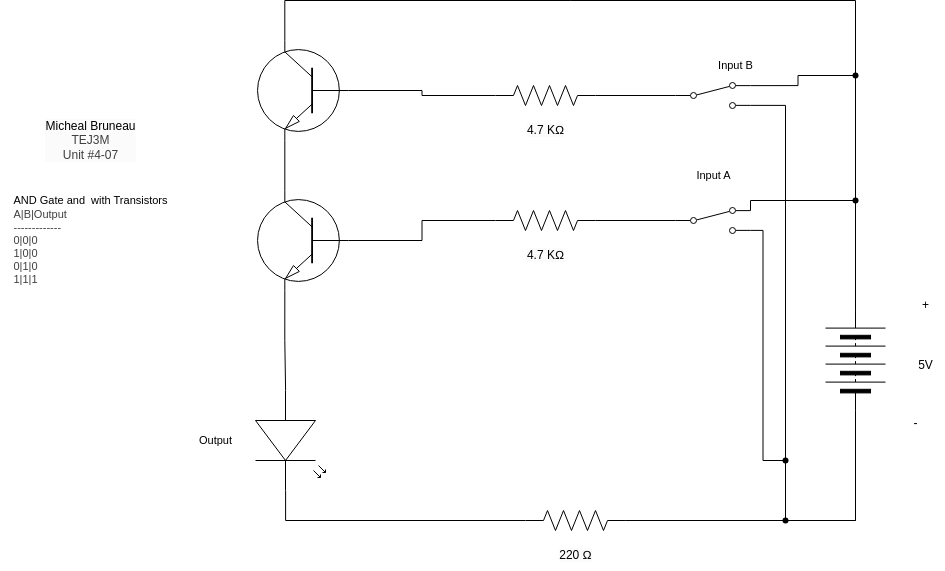

The diagram above was exported from draw.io. Its source (the exported page's mxGraphModel, read from the mxfile embedded in the PNG):
<mxGraphModel dx="1359" dy="316" grid="1" gridSize="10" guides="1" tooltips="1" connect="1" arrows="1" fold="1" page="1" pageScale="1" pageWidth="827" pageHeight="1169" math="0" shadow="0">
  <root>
    <mxCell id="0" />
    <mxCell id="1" parent="0" />
    <mxCell id="2" value="&lt;span style=&quot;scrollbar-color: rgb(226, 226, 226) rgb(251, 251, 251); background-color: rgb(251, 251, 251); color: rgb(0, 0, 0);&quot;&gt;Micheal Bruneau&lt;/span&gt;&lt;div style=&quot;scrollbar-color: rgb(226, 226, 226) rgb(251, 251, 251); background-color: rgb(251, 251, 251); color: rgb(63, 63, 63);&quot;&gt;TEJ3M&lt;/div&gt;&lt;div style=&quot;scrollbar-color: rgb(226, 226, 226) rgb(251, 251, 251); background-color: rgb(251, 251, 251); color: rgb(63, 63, 63);&quot;&gt;Unit #4-07&lt;/div&gt;" style="text;html=1;align=center;verticalAlign=middle;resizable=0;points=[];autosize=1;strokeColor=none;fillColor=none;" vertex="1" parent="1">
      <mxGeometry x="-200" y="340" width="110" height="60" as="geometry" />
    </mxCell>
    <mxCell id="3" value="&lt;div style=&quot;scrollbar-color: rgb(226, 226, 226) rgb(251, 251, 251); font-size: 11px; text-align: left; color: rgb(63, 63, 63);&quot;&gt;&lt;font color=&quot;#000000&quot;&gt;&lt;span style=&quot;background-color: rgb(255, 255, 255);&quot;&gt;AND Gate and&amp;nbsp; with Transistors&lt;/span&gt;&lt;/font&gt;&lt;/div&gt;&lt;div style=&quot;scrollbar-color: rgb(226, 226, 226) rgb(251, 251, 251); font-size: 11px; text-align: left; color: rgb(63, 63, 63);&quot;&gt;&lt;span style=&quot;color: light-dark(rgb(63, 63, 63), rgb(183, 183, 183));&quot;&gt;A|B|Output&lt;/span&gt;&lt;/div&gt;&lt;div style=&quot;color: rgb(63, 63, 63); scrollbar-color: rgb(226, 226, 226) rgb(251, 251, 251); font-size: 11px; text-align: left;&quot;&gt;-------------&lt;/div&gt;&lt;div style=&quot;color: rgb(63, 63, 63); scrollbar-color: rgb(226, 226, 226) rgb(251, 251, 251); font-size: 11px; text-align: left;&quot;&gt;0|0|0&lt;/div&gt;&lt;div style=&quot;color: rgb(63, 63, 63); scrollbar-color: rgb(226, 226, 226) rgb(251, 251, 251); font-size: 11px; text-align: left;&quot;&gt;1|0|0&lt;/div&gt;&lt;div style=&quot;color: rgb(63, 63, 63); scrollbar-color: rgb(226, 226, 226) rgb(251, 251, 251); font-size: 11px; text-align: left;&quot;&gt;0|1|0&lt;/div&gt;&lt;div style=&quot;color: rgb(63, 63, 63); scrollbar-color: rgb(226, 226, 226) rgb(251, 251, 251); font-size: 11px; text-align: left;&quot;&gt;1|1|1&lt;/div&gt;" style="text;html=1;align=center;verticalAlign=middle;resizable=0;points=[];autosize=1;strokeColor=none;fillColor=none;" vertex="1" parent="1">
      <mxGeometry x="-235" y="415" width="180" height="110" as="geometry" />
    </mxCell>
    <mxCell id="36" style="edgeStyle=orthogonalEdgeStyle;html=1;exitX=1;exitY=0.5;exitDx=0;exitDy=0;endArrow=none;endFill=0;rounded=0;" edge="1" parent="1" source="4" target="31">
      <mxGeometry relative="1" as="geometry" />
    </mxCell>
    <mxCell id="43" style="edgeStyle=orthogonalEdgeStyle;shape=connector;rounded=0;html=1;exitX=0;exitY=0.5;exitDx=0;exitDy=0;entryX=1;entryY=0.88;entryDx=0;entryDy=0;strokeColor=default;align=center;verticalAlign=middle;fontFamily=Helvetica;fontSize=11;fontColor=default;labelBackgroundColor=default;endArrow=none;endFill=0;" edge="1" parent="1" source="4" target="35">
      <mxGeometry relative="1" as="geometry">
        <Array as="points">
          <mxPoint x="620" y="750" />
          <mxPoint x="550" y="750" />
          <mxPoint x="550" y="335" />
        </Array>
      </mxGeometry>
    </mxCell>
    <mxCell id="4" value="" style="pointerEvents=1;verticalLabelPosition=bottom;shadow=0;dashed=0;align=center;html=1;verticalAlign=top;shape=mxgraph.electrical.miscellaneous.batteryStack;rotation=-90;" vertex="1" parent="1">
      <mxGeometry x="570" y="560" width="100" height="60" as="geometry" />
    </mxCell>
    <mxCell id="5" value="+" style="text;html=1;align=center;verticalAlign=middle;resizable=0;points=[];autosize=1;strokeColor=none;fillColor=none;" vertex="1" parent="1">
      <mxGeometry x="675" y="520" width="30" height="30" as="geometry" />
    </mxCell>
    <mxCell id="6" value="-" style="text;html=1;align=center;verticalAlign=middle;resizable=0;points=[];autosize=1;strokeColor=none;fillColor=none;" vertex="1" parent="1">
      <mxGeometry x="665" y="638" width="30" height="30" as="geometry" />
    </mxCell>
    <mxCell id="7" value="5V" style="text;html=1;align=center;verticalAlign=middle;resizable=0;points=[];autosize=1;strokeColor=none;fillColor=none;" vertex="1" parent="1">
      <mxGeometry x="670" y="580" width="40" height="30" as="geometry" />
    </mxCell>
    <mxCell id="8" value="" style="verticalLabelPosition=bottom;shadow=0;dashed=0;align=center;html=1;verticalAlign=top;shape=mxgraph.electrical.transistors.npn_transistor_1;rotation=-180;flipV=1;" vertex="1" parent="1">
      <mxGeometry x="20" y="420" width="95" height="100" as="geometry" />
    </mxCell>
    <mxCell id="10" value="" style="pointerEvents=1;verticalLabelPosition=bottom;shadow=0;dashed=0;align=center;html=1;verticalAlign=top;shape=mxgraph.electrical.resistors.resistor_2;fontFamily=Helvetica;fontSize=11;fontColor=default;labelBackgroundColor=default;" vertex="1" parent="1">
      <mxGeometry x="260" y="440" width="100" height="20" as="geometry" />
    </mxCell>
    <mxCell id="11" style="edgeStyle=orthogonalEdgeStyle;shape=connector;curved=0;rounded=0;html=1;exitDx=0;exitDy=0;exitPerimeter=0;entryX=0;entryY=0.5;entryDx=0;entryDy=0;strokeColor=default;align=center;verticalAlign=middle;fontFamily=Helvetica;fontSize=11;fontColor=default;labelBackgroundColor=default;endArrow=none;endFill=0;" edge="1" parent="1" source="21" target="4">
      <mxGeometry relative="1" as="geometry" />
    </mxCell>
    <mxCell id="12" style="edgeStyle=orthogonalEdgeStyle;shape=connector;curved=0;rounded=0;html=1;exitDx=0;exitDy=0;exitPerimeter=0;strokeColor=default;align=center;verticalAlign=middle;fontFamily=Helvetica;fontSize=11;fontColor=default;labelBackgroundColor=default;endArrow=none;endFill=0;entryX=1;entryY=0.88;entryDx=0;entryDy=0;" edge="1" parent="1" source="41" target="27">
      <mxGeometry relative="1" as="geometry">
        <mxPoint x="530" y="470" as="targetPoint" />
        <Array as="points" />
      </mxGeometry>
    </mxCell>
    <mxCell id="13" value="" style="pointerEvents=1;verticalLabelPosition=bottom;shadow=0;dashed=0;align=center;html=1;verticalAlign=top;shape=mxgraph.electrical.resistors.resistor_2;fontFamily=Helvetica;fontSize=11;fontColor=default;labelBackgroundColor=default;" vertex="1" parent="1">
      <mxGeometry x="290" y="740" width="100" height="20" as="geometry" />
    </mxCell>
    <mxCell id="14" value="" style="shape=waypoint;sketch=0;fillStyle=solid;size=6;pointerEvents=1;points=[];fillColor=none;resizable=0;rotatable=0;perimeter=centerPerimeter;snapToPoint=1;fontFamily=Helvetica;fontSize=11;fontColor=default;labelBackgroundColor=default;" vertex="1" parent="1">
      <mxGeometry x="610" y="420" width="20" height="20" as="geometry" />
    </mxCell>
    <mxCell id="15" style="edgeStyle=orthogonalEdgeStyle;shape=connector;curved=0;rounded=0;html=1;exitX=1;exitY=0.5;exitDx=0;exitDy=0;entryX=1;entryY=0.12;entryDx=0;entryDy=0;strokeColor=default;align=center;verticalAlign=middle;fontFamily=Helvetica;fontSize=11;fontColor=default;labelBackgroundColor=default;endArrow=none;endFill=0;" edge="1" parent="1" source="4" target="27">
      <mxGeometry relative="1" as="geometry">
        <Array as="points">
          <mxPoint x="620" y="430" />
          <mxPoint x="515" y="430" />
        </Array>
        <mxPoint x="530" y="430" as="targetPoint" />
      </mxGeometry>
    </mxCell>
    <mxCell id="16" style="edgeStyle=orthogonalEdgeStyle;shape=connector;curved=0;rounded=0;html=1;exitX=0;exitY=0.5;exitDx=0;exitDy=0;exitPerimeter=0;entryX=0;entryY=0.5;entryDx=0;entryDy=0;entryPerimeter=0;strokeColor=default;align=center;verticalAlign=middle;fontFamily=Helvetica;fontSize=11;fontColor=default;labelBackgroundColor=default;endArrow=none;endFill=0;" edge="1" parent="1" source="8" target="10">
      <mxGeometry relative="1" as="geometry" />
    </mxCell>
    <mxCell id="17" value="" style="verticalLabelPosition=bottom;shadow=0;dashed=0;align=center;html=1;verticalAlign=top;shape=mxgraph.electrical.opto_electronics.led_2;pointerEvents=1;fontFamily=Helvetica;fontSize=11;fontColor=default;labelBackgroundColor=default;direction=south;" vertex="1" parent="1">
      <mxGeometry x="20" y="620" width="70" height="100" as="geometry" />
    </mxCell>
    <mxCell id="18" style="edgeStyle=orthogonalEdgeStyle;shape=connector;curved=0;rounded=0;html=1;exitX=0.7;exitY=1;exitDx=0;exitDy=0;exitPerimeter=0;entryX=0;entryY=0.57;entryDx=0;entryDy=0;entryPerimeter=0;strokeColor=default;align=center;verticalAlign=middle;fontFamily=Helvetica;fontSize=11;fontColor=default;labelBackgroundColor=default;endArrow=none;endFill=0;" edge="1" parent="1" source="8" target="17">
      <mxGeometry relative="1" as="geometry" />
    </mxCell>
    <mxCell id="19" style="edgeStyle=orthogonalEdgeStyle;shape=connector;curved=0;rounded=0;html=1;exitX=1;exitY=0.57;exitDx=0;exitDy=0;exitPerimeter=0;entryX=0;entryY=0.5;entryDx=0;entryDy=0;entryPerimeter=0;strokeColor=default;align=center;verticalAlign=middle;fontFamily=Helvetica;fontSize=11;fontColor=default;labelBackgroundColor=default;endArrow=none;endFill=0;" edge="1" parent="1" source="17" target="13">
      <mxGeometry relative="1" as="geometry" />
    </mxCell>
    <mxCell id="20" value="" style="edgeStyle=orthogonalEdgeStyle;shape=connector;curved=0;rounded=0;html=1;exitX=1;exitY=0.5;exitDx=0;exitDy=0;exitPerimeter=0;entryDx=0;entryDy=0;strokeColor=default;align=center;verticalAlign=middle;fontFamily=Helvetica;fontSize=11;fontColor=default;labelBackgroundColor=default;endArrow=none;endFill=0;" edge="1" parent="1" source="13" target="21">
      <mxGeometry relative="1" as="geometry">
        <mxPoint x="390" y="750" as="sourcePoint" />
        <mxPoint x="620" y="640" as="targetPoint" />
      </mxGeometry>
    </mxCell>
    <mxCell id="21" value="" style="shape=waypoint;sketch=0;fillStyle=solid;size=6;pointerEvents=1;points=[];fillColor=none;resizable=0;rotatable=0;perimeter=centerPerimeter;snapToPoint=1;fontFamily=Helvetica;fontSize=11;fontColor=default;labelBackgroundColor=default;" vertex="1" parent="1">
      <mxGeometry x="540" y="740" width="20" height="20" as="geometry" />
    </mxCell>
    <mxCell id="22" value="Input A" style="text;html=1;align=center;verticalAlign=middle;resizable=0;points=[];autosize=1;strokeColor=none;fillColor=none;fontFamily=Helvetica;fontSize=11;fontColor=default;labelBackgroundColor=default;" vertex="1" parent="1">
      <mxGeometry x="447.5" y="390" width="60" height="30" as="geometry" />
    </mxCell>
    <mxCell id="23" value="&lt;span style=&quot;color: rgb(0, 0, 0); font-size: 12px; background-color: rgb(251, 251, 251);&quot;&gt;220 Ω&lt;/span&gt;" style="text;html=1;align=center;verticalAlign=middle;resizable=0;points=[];autosize=1;strokeColor=none;fillColor=none;fontFamily=Helvetica;fontSize=11;fontColor=default;labelBackgroundColor=default;" vertex="1" parent="1">
      <mxGeometry x="310" y="770" width="60" height="30" as="geometry" />
    </mxCell>
    <mxCell id="24" value="&lt;span style=&quot;font-size: 12px; background-color: rgb(251, 251, 251);&quot;&gt;4.7 KΩ&lt;/span&gt;" style="text;html=1;align=center;verticalAlign=middle;resizable=0;points=[];autosize=1;strokeColor=none;fillColor=none;fontFamily=Helvetica;fontSize=11;fontColor=default;labelBackgroundColor=default;" vertex="1" parent="1">
      <mxGeometry x="280" y="470" width="60" height="30" as="geometry" />
    </mxCell>
    <mxCell id="25" value="Output" style="text;html=1;align=center;verticalAlign=middle;resizable=0;points=[];autosize=1;strokeColor=none;fillColor=none;fontFamily=Helvetica;fontSize=11;fontColor=default;labelBackgroundColor=default;" vertex="1" parent="1">
      <mxGeometry x="-50" y="655" width="60" height="30" as="geometry" />
    </mxCell>
    <mxCell id="26" value="" style="shape=connector;rounded=0;html=1;exitX=1;exitY=0.5;exitDx=0;exitDy=0;exitPerimeter=0;entryDx=0;entryDy=0;entryPerimeter=0;strokeColor=default;align=center;verticalAlign=middle;fontFamily=Helvetica;fontSize=11;fontColor=default;labelBackgroundColor=default;endArrow=none;endFill=0;" edge="1" parent="1" source="10">
      <mxGeometry relative="1" as="geometry">
        <mxPoint x="360" y="450" as="sourcePoint" />
        <mxPoint x="440" y="450" as="targetPoint" />
      </mxGeometry>
    </mxCell>
    <mxCell id="27" value="" style="html=1;shape=mxgraph.electrical.electro-mechanical.twoWaySwitch;aspect=fixed;elSwitchState=2;" vertex="1" parent="1">
      <mxGeometry x="440" y="437" width="75" height="26" as="geometry" />
    </mxCell>
    <mxCell id="29" value="" style="verticalLabelPosition=bottom;shadow=0;dashed=0;align=center;html=1;verticalAlign=top;shape=mxgraph.electrical.transistors.npn_transistor_1;rotation=-180;flipV=1;" vertex="1" parent="1">
      <mxGeometry x="20" y="270" width="95" height="100" as="geometry" />
    </mxCell>
    <mxCell id="30" value="" style="pointerEvents=1;verticalLabelPosition=bottom;shadow=0;dashed=0;align=center;html=1;verticalAlign=top;shape=mxgraph.electrical.resistors.resistor_2;fontFamily=Helvetica;fontSize=11;fontColor=default;labelBackgroundColor=default;" vertex="1" parent="1">
      <mxGeometry x="260" y="315" width="100" height="20" as="geometry" />
    </mxCell>
    <mxCell id="31" value="" style="shape=waypoint;sketch=0;fillStyle=solid;size=6;pointerEvents=1;points=[];fillColor=none;resizable=0;rotatable=0;perimeter=centerPerimeter;snapToPoint=1;fontFamily=Helvetica;fontSize=11;fontColor=default;labelBackgroundColor=default;" vertex="1" parent="1">
      <mxGeometry x="610" y="295" width="20" height="20" as="geometry" />
    </mxCell>
    <mxCell id="32" value="Input B" style="text;html=1;align=center;verticalAlign=middle;resizable=0;points=[];autosize=1;strokeColor=none;fillColor=none;fontFamily=Helvetica;fontSize=11;fontColor=default;labelBackgroundColor=default;" vertex="1" parent="1">
      <mxGeometry x="470" y="280" width="60" height="30" as="geometry" />
    </mxCell>
    <mxCell id="33" value="&lt;span style=&quot;font-size: 12px; background-color: rgb(251, 251, 251);&quot;&gt;4.7 KΩ&lt;/span&gt;" style="text;html=1;align=center;verticalAlign=middle;resizable=0;points=[];autosize=1;strokeColor=none;fillColor=none;fontFamily=Helvetica;fontSize=11;fontColor=default;labelBackgroundColor=default;" vertex="1" parent="1">
      <mxGeometry x="280" y="345" width="60" height="30" as="geometry" />
    </mxCell>
    <mxCell id="34" value="" style="shape=connector;rounded=0;html=1;exitX=1;exitY=0.5;exitDx=0;exitDy=0;exitPerimeter=0;entryDx=0;entryDy=0;entryPerimeter=0;strokeColor=default;align=center;verticalAlign=middle;fontFamily=Helvetica;fontSize=11;fontColor=default;labelBackgroundColor=default;endArrow=none;endFill=0;" edge="1" parent="1" source="30">
      <mxGeometry relative="1" as="geometry">
        <mxPoint x="360" y="325" as="sourcePoint" />
        <mxPoint x="440" y="325" as="targetPoint" />
      </mxGeometry>
    </mxCell>
    <mxCell id="37" style="edgeStyle=orthogonalEdgeStyle;shape=connector;rounded=0;html=1;exitX=1;exitY=0.12;exitDx=0;exitDy=0;strokeColor=default;align=center;verticalAlign=middle;fontFamily=Helvetica;fontSize=11;fontColor=default;labelBackgroundColor=default;endArrow=none;endFill=0;" edge="1" parent="1" source="35" target="31">
      <mxGeometry relative="1" as="geometry" />
    </mxCell>
    <mxCell id="35" value="" style="html=1;shape=mxgraph.electrical.electro-mechanical.twoWaySwitch;aspect=fixed;elSwitchState=2;" vertex="1" parent="1">
      <mxGeometry x="440" y="312" width="75" height="26" as="geometry" />
    </mxCell>
    <mxCell id="38" style="edgeStyle=orthogonalEdgeStyle;shape=connector;rounded=0;html=1;exitX=0;exitY=0.5;exitDx=0;exitDy=0;exitPerimeter=0;entryX=0;entryY=0.5;entryDx=0;entryDy=0;entryPerimeter=0;strokeColor=default;align=center;verticalAlign=middle;fontFamily=Helvetica;fontSize=11;fontColor=default;labelBackgroundColor=default;endArrow=none;endFill=0;" edge="1" parent="1" source="30" target="29">
      <mxGeometry relative="1" as="geometry" />
    </mxCell>
    <mxCell id="39" style="edgeStyle=orthogonalEdgeStyle;shape=connector;rounded=0;html=1;exitX=1;exitY=0.5;exitDx=0;exitDy=0;entryX=0.7;entryY=0;entryDx=0;entryDy=0;entryPerimeter=0;strokeColor=default;align=center;verticalAlign=middle;fontFamily=Helvetica;fontSize=11;fontColor=default;labelBackgroundColor=default;endArrow=none;endFill=0;" edge="1" parent="1" source="4" target="29">
      <mxGeometry relative="1" as="geometry">
        <Array as="points">
          <mxPoint x="620" y="230" />
          <mxPoint x="49" y="230" />
        </Array>
      </mxGeometry>
    </mxCell>
    <mxCell id="40" style="edgeStyle=orthogonalEdgeStyle;shape=connector;rounded=0;html=1;exitX=0.7;exitY=1;exitDx=0;exitDy=0;exitPerimeter=0;entryX=0.7;entryY=0;entryDx=0;entryDy=0;entryPerimeter=0;strokeColor=default;align=center;verticalAlign=middle;fontFamily=Helvetica;fontSize=11;fontColor=default;labelBackgroundColor=default;endArrow=none;endFill=0;" edge="1" parent="1" source="29" target="8">
      <mxGeometry relative="1" as="geometry" />
    </mxCell>
    <mxCell id="42" value="" style="edgeStyle=orthogonalEdgeStyle;shape=connector;curved=0;rounded=0;html=1;exitX=1;exitY=0.5;exitDx=0;exitDy=0;exitPerimeter=0;strokeColor=default;align=center;verticalAlign=middle;fontFamily=Helvetica;fontSize=11;fontColor=default;labelBackgroundColor=default;endArrow=none;endFill=0;entryDx=0;entryDy=0;" edge="1" parent="1" source="13" target="41">
      <mxGeometry relative="1" as="geometry">
        <mxPoint x="515" y="460" as="targetPoint" />
        <Array as="points">
          <mxPoint x="550" y="750" />
        </Array>
        <mxPoint x="390" y="750" as="sourcePoint" />
      </mxGeometry>
    </mxCell>
    <mxCell id="41" value="" style="shape=waypoint;sketch=0;fillStyle=solid;size=6;pointerEvents=1;points=[];fillColor=none;resizable=0;rotatable=0;perimeter=centerPerimeter;snapToPoint=1;fontFamily=Helvetica;fontSize=11;fontColor=default;labelBackgroundColor=default;" vertex="1" parent="1">
      <mxGeometry x="540" y="680" width="20" height="20" as="geometry" />
    </mxCell>
  </root>
</mxGraphModel>